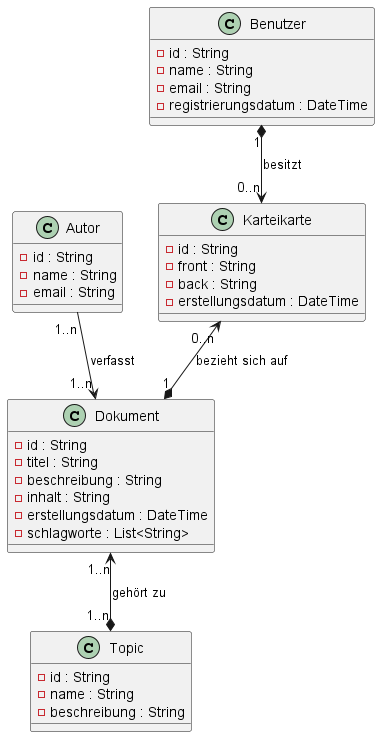

The diagram above was rendered by PlantUML. Its source (embedded in the PNG):
@startuml

class Dokument {
  - id : String
  - titel : String
  - beschreibung : String
  - inhalt : String
  - erstellungsdatum : DateTime
  - schlagworte : List<String>
}

class Autor {
  - id : String
  - name : String
  - email : String
}

class Karteikarte {
  - id : String
  - front : String
  - back : String
  - erstellungsdatum : DateTime
}

class Benutzer {
  - id : String
  - name : String
  - email : String
  - registrierungsdatum : DateTime
}

class Topic {
  - id : String
  - name : String
  - beschreibung : String
}


Autor "1..n" --> "1..n" Dokument : "verfasst"
Dokument "1..n" <--* "1..n" Topic : "gehört zu"
Karteikarte "0..n" <--* "1" Dokument : "bezieht sich auf"
Benutzer "1" *--> "0..n" Karteikarte : "besitzt"

@enduml